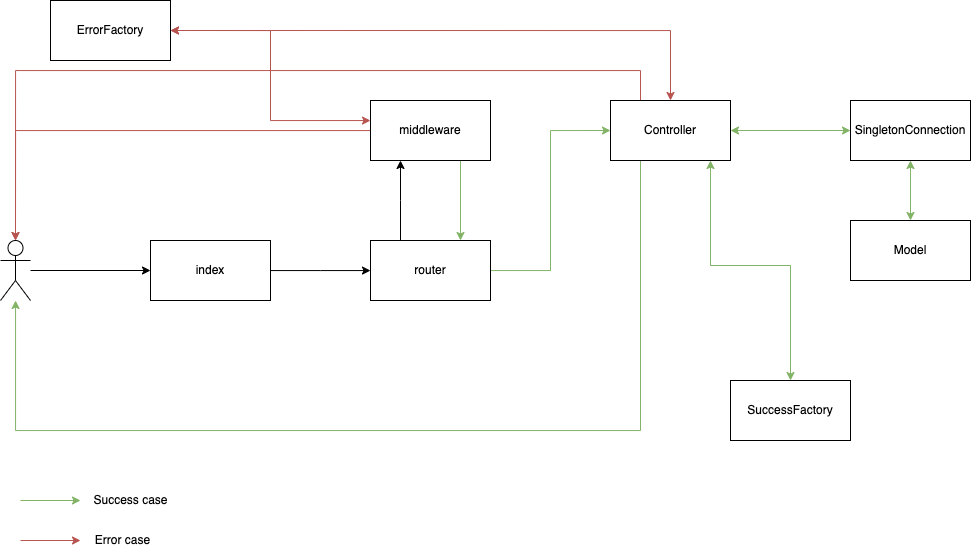

The diagram above was exported from draw.io. Its source (the exported page's mxGraphModel, read from the mxfile embedded in the PNG):
<mxGraphModel dx="1480" dy="906" grid="1" gridSize="10" guides="1" tooltips="1" connect="1" arrows="1" fold="1" page="1" pageScale="1" pageWidth="1169" pageHeight="827" math="0" shadow="0">
  <root>
    <mxCell id="0" />
    <mxCell id="1" parent="0" />
    <mxCell id="7DuqJHxbauGBrFmG4gZQ-21" style="edgeStyle=orthogonalEdgeStyle;rounded=0;orthogonalLoop=1;jettySize=auto;html=1;startArrow=classic;startFill=1;fillColor=#d5e8d4;strokeColor=#82b366;" parent="1" source="7DuqJHxbauGBrFmG4gZQ-1" target="7DuqJHxbauGBrFmG4gZQ-20" edge="1">
      <mxGeometry relative="1" as="geometry" />
    </mxCell>
    <mxCell id="7DuqJHxbauGBrFmG4gZQ-26" style="edgeStyle=orthogonalEdgeStyle;rounded=0;orthogonalLoop=1;jettySize=auto;html=1;startArrow=classic;startFill=1;fillColor=#f8cecc;strokeColor=#b85450;" parent="1" source="7DuqJHxbauGBrFmG4gZQ-1" edge="1">
      <mxGeometry relative="1" as="geometry">
        <mxPoint x="270" y="169" as="targetPoint" />
        <Array as="points">
          <mxPoint x="770" y="169" />
        </Array>
      </mxGeometry>
    </mxCell>
    <mxCell id="7DuqJHxbauGBrFmG4gZQ-29" style="edgeStyle=orthogonalEdgeStyle;rounded=0;orthogonalLoop=1;jettySize=auto;html=1;fillColor=#d5e8d4;strokeColor=#82b366;" parent="1" source="7DuqJHxbauGBrFmG4gZQ-1" target="7DuqJHxbauGBrFmG4gZQ-5" edge="1">
      <mxGeometry relative="1" as="geometry">
        <Array as="points">
          <mxPoint x="740" y="569" />
          <mxPoint x="115" y="569" />
        </Array>
      </mxGeometry>
    </mxCell>
    <mxCell id="7DuqJHxbauGBrFmG4gZQ-33" style="edgeStyle=orthogonalEdgeStyle;rounded=0;orthogonalLoop=1;jettySize=auto;html=1;entryX=0.5;entryY=0;entryDx=0;entryDy=0;entryPerimeter=0;startArrow=none;startFill=0;fillColor=#f8cecc;strokeColor=#b85450;" parent="1" source="7DuqJHxbauGBrFmG4gZQ-1" target="7DuqJHxbauGBrFmG4gZQ-5" edge="1">
      <mxGeometry relative="1" as="geometry">
        <Array as="points">
          <mxPoint x="740" y="209" />
          <mxPoint x="115" y="209" />
        </Array>
      </mxGeometry>
    </mxCell>
    <mxCell id="7DuqJHxbauGBrFmG4gZQ-36" style="edgeStyle=orthogonalEdgeStyle;rounded=0;orthogonalLoop=1;jettySize=auto;html=1;startArrow=classic;startFill=1;fillColor=#d5e8d4;strokeColor=#82b366;" parent="1" source="7DuqJHxbauGBrFmG4gZQ-1" edge="1">
      <mxGeometry relative="1" as="geometry">
        <mxPoint x="890" y="519" as="targetPoint" />
        <Array as="points">
          <mxPoint x="810" y="404" />
          <mxPoint x="890" y="404" />
          <mxPoint x="890" y="519" />
        </Array>
      </mxGeometry>
    </mxCell>
    <mxCell id="7DuqJHxbauGBrFmG4gZQ-1" value="Controller" style="rounded=0;whiteSpace=wrap;html=1;" parent="1" vertex="1">
      <mxGeometry x="710" y="239" width="120" height="60" as="geometry" />
    </mxCell>
    <mxCell id="7DuqJHxbauGBrFmG4gZQ-14" style="edgeStyle=orthogonalEdgeStyle;rounded=0;orthogonalLoop=1;jettySize=auto;html=1;entryX=0.75;entryY=0;entryDx=0;entryDy=0;fillColor=#d5e8d4;strokeColor=#82b366;" parent="1" source="7DuqJHxbauGBrFmG4gZQ-2" target="7DuqJHxbauGBrFmG4gZQ-3" edge="1">
      <mxGeometry relative="1" as="geometry">
        <Array as="points">
          <mxPoint x="560" y="269" />
        </Array>
      </mxGeometry>
    </mxCell>
    <mxCell id="7DuqJHxbauGBrFmG4gZQ-17" style="edgeStyle=orthogonalEdgeStyle;rounded=0;orthogonalLoop=1;jettySize=auto;html=1;entryX=1;entryY=0.5;entryDx=0;entryDy=0;startArrow=classic;startFill=1;fillColor=#f8cecc;strokeColor=#b85450;" parent="1" source="7DuqJHxbauGBrFmG4gZQ-2" target="7DuqJHxbauGBrFmG4gZQ-16" edge="1">
      <mxGeometry relative="1" as="geometry">
        <Array as="points">
          <mxPoint x="370" y="259" />
          <mxPoint x="370" y="169" />
        </Array>
      </mxGeometry>
    </mxCell>
    <mxCell id="7DuqJHxbauGBrFmG4gZQ-19" style="edgeStyle=orthogonalEdgeStyle;rounded=0;orthogonalLoop=1;jettySize=auto;html=1;entryX=0.5;entryY=0;entryDx=0;entryDy=0;entryPerimeter=0;fillColor=#f8cecc;strokeColor=#b85450;" parent="1" source="7DuqJHxbauGBrFmG4gZQ-2" target="7DuqJHxbauGBrFmG4gZQ-5" edge="1">
      <mxGeometry relative="1" as="geometry">
        <Array as="points">
          <mxPoint x="115" y="269" />
        </Array>
      </mxGeometry>
    </mxCell>
    <mxCell id="7DuqJHxbauGBrFmG4gZQ-2" value="middleware" style="rounded=0;whiteSpace=wrap;html=1;" parent="1" vertex="1">
      <mxGeometry x="470" y="239" width="120" height="60" as="geometry" />
    </mxCell>
    <mxCell id="7DuqJHxbauGBrFmG4gZQ-11" style="edgeStyle=orthogonalEdgeStyle;rounded=0;orthogonalLoop=1;jettySize=auto;html=1;" parent="1" source="7DuqJHxbauGBrFmG4gZQ-3" target="7DuqJHxbauGBrFmG4gZQ-2" edge="1">
      <mxGeometry relative="1" as="geometry">
        <Array as="points">
          <mxPoint x="500" y="339" />
          <mxPoint x="500" y="339" />
        </Array>
      </mxGeometry>
    </mxCell>
    <mxCell id="7DuqJHxbauGBrFmG4gZQ-34" style="edgeStyle=orthogonalEdgeStyle;rounded=0;orthogonalLoop=1;jettySize=auto;html=1;entryX=0;entryY=0.5;entryDx=0;entryDy=0;startArrow=none;startFill=0;fillColor=#d5e8d4;strokeColor=#82b366;" parent="1" source="7DuqJHxbauGBrFmG4gZQ-3" target="7DuqJHxbauGBrFmG4gZQ-1" edge="1">
      <mxGeometry relative="1" as="geometry" />
    </mxCell>
    <mxCell id="7DuqJHxbauGBrFmG4gZQ-3" value="router" style="rounded=0;whiteSpace=wrap;html=1;" parent="1" vertex="1">
      <mxGeometry x="470" y="379" width="120" height="60" as="geometry" />
    </mxCell>
    <mxCell id="7DuqJHxbauGBrFmG4gZQ-8" style="edgeStyle=orthogonalEdgeStyle;rounded=0;orthogonalLoop=1;jettySize=auto;html=1;" parent="1" source="7DuqJHxbauGBrFmG4gZQ-4" target="7DuqJHxbauGBrFmG4gZQ-3" edge="1">
      <mxGeometry relative="1" as="geometry">
        <Array as="points">
          <mxPoint x="420" y="409" />
          <mxPoint x="420" y="409" />
        </Array>
      </mxGeometry>
    </mxCell>
    <mxCell id="7DuqJHxbauGBrFmG4gZQ-4" value="index" style="rounded=0;whiteSpace=wrap;html=1;" parent="1" vertex="1">
      <mxGeometry x="250" y="379" width="120" height="60" as="geometry" />
    </mxCell>
    <mxCell id="7DuqJHxbauGBrFmG4gZQ-6" style="edgeStyle=orthogonalEdgeStyle;rounded=0;orthogonalLoop=1;jettySize=auto;html=1;entryX=0;entryY=0.5;entryDx=0;entryDy=0;" parent="1" source="7DuqJHxbauGBrFmG4gZQ-5" target="7DuqJHxbauGBrFmG4gZQ-4" edge="1">
      <mxGeometry relative="1" as="geometry">
        <Array as="points" />
      </mxGeometry>
    </mxCell>
    <mxCell id="7DuqJHxbauGBrFmG4gZQ-5" value="&lt;br&gt;" style="shape=umlActor;verticalLabelPosition=bottom;verticalAlign=top;html=1;outlineConnect=0;" parent="1" vertex="1">
      <mxGeometry x="100" y="379" width="30" height="60" as="geometry" />
    </mxCell>
    <mxCell id="7DuqJHxbauGBrFmG4gZQ-16" value="ErrorFactory" style="rounded=0;whiteSpace=wrap;html=1;" parent="1" vertex="1">
      <mxGeometry x="150" y="139" width="120" height="60" as="geometry" />
    </mxCell>
    <mxCell id="7DuqJHxbauGBrFmG4gZQ-23" style="edgeStyle=orthogonalEdgeStyle;rounded=0;orthogonalLoop=1;jettySize=auto;html=1;entryX=0.5;entryY=0;entryDx=0;entryDy=0;startArrow=classic;startFill=1;fillColor=#d5e8d4;strokeColor=#82b366;" parent="1" source="7DuqJHxbauGBrFmG4gZQ-20" target="7DuqJHxbauGBrFmG4gZQ-22" edge="1">
      <mxGeometry relative="1" as="geometry" />
    </mxCell>
    <mxCell id="7DuqJHxbauGBrFmG4gZQ-20" value="SingletonConnection" style="rounded=0;whiteSpace=wrap;html=1;" parent="1" vertex="1">
      <mxGeometry x="950" y="239" width="120" height="60" as="geometry" />
    </mxCell>
    <mxCell id="7DuqJHxbauGBrFmG4gZQ-22" value="Model" style="rounded=0;whiteSpace=wrap;html=1;" parent="1" vertex="1">
      <mxGeometry x="950" y="359" width="120" height="60" as="geometry" />
    </mxCell>
    <mxCell id="7DuqJHxbauGBrFmG4gZQ-35" value="SuccessFactory" style="rounded=0;whiteSpace=wrap;html=1;" parent="1" vertex="1">
      <mxGeometry x="830" y="519" width="120" height="60" as="geometry" />
    </mxCell>
    <mxCell id="7DuqJHxbauGBrFmG4gZQ-37" value="" style="endArrow=classic;html=1;rounded=0;fillColor=#d5e8d4;strokeColor=#82b366;" parent="1" edge="1">
      <mxGeometry width="50" height="50" relative="1" as="geometry">
        <mxPoint x="120" y="639" as="sourcePoint" />
        <mxPoint x="180" y="639" as="targetPoint" />
      </mxGeometry>
    </mxCell>
    <mxCell id="7DuqJHxbauGBrFmG4gZQ-38" value="Success case" style="text;html=1;align=center;verticalAlign=middle;resizable=0;points=[];autosize=1;strokeColor=none;fillColor=none;" parent="1" vertex="1">
      <mxGeometry x="185" y="629" width="90" height="20" as="geometry" />
    </mxCell>
    <mxCell id="7DuqJHxbauGBrFmG4gZQ-39" value="" style="endArrow=classic;html=1;rounded=0;fillColor=#f8cecc;strokeColor=#b85450;" parent="1" edge="1">
      <mxGeometry width="50" height="50" relative="1" as="geometry">
        <mxPoint x="120" y="679" as="sourcePoint" />
        <mxPoint x="180" y="679" as="targetPoint" />
      </mxGeometry>
    </mxCell>
    <mxCell id="7DuqJHxbauGBrFmG4gZQ-40" value="Error case" style="text;html=1;align=center;verticalAlign=middle;resizable=0;points=[];autosize=1;strokeColor=none;fillColor=none;" parent="1" vertex="1">
      <mxGeometry x="187" y="669" width="70" height="20" as="geometry" />
    </mxCell>
  </root>
</mxGraphModel>